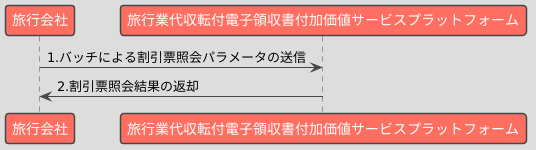

The diagram above was rendered by PlantUML. Its source (embedded in the PNG):
@startuml
!theme toy

participant "旅行会社" as Business
participant "旅行業代収転付電子領収書付加価値サービスプラットフォーム" as Platform

Business -> Platform : 1.バッチによる割引票照会パラメータの送信
Platform -> Business : 2.割引票照会結果の返却
@enduml